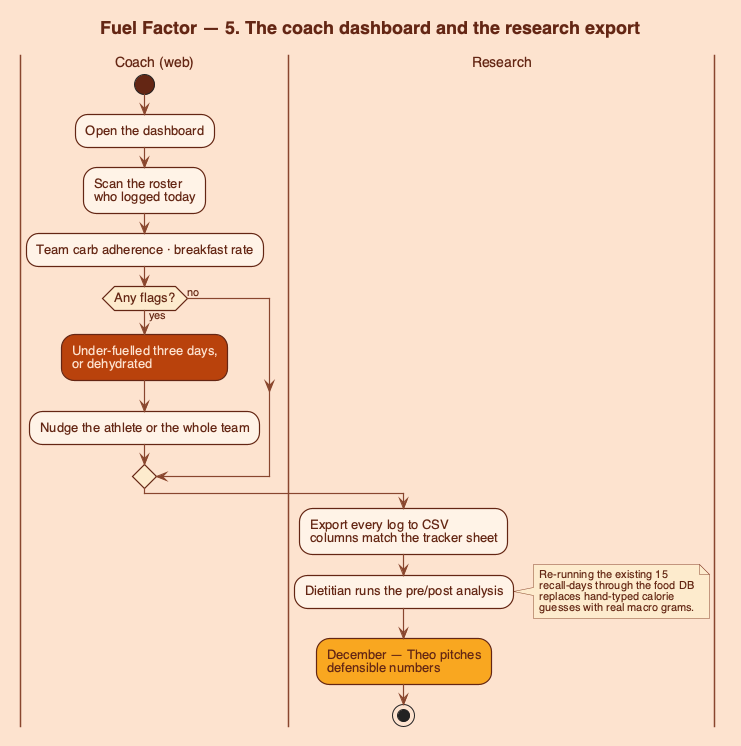

The diagram above was rendered by PlantUML. Its source (embedded in the PNG):
@startuml coach-and-research
!include _style.puml
title Fuel Factor — 5. The coach dashboard and the research export

|Coach (web)|
start
:Open the dashboard;
:Scan the roster\nwho logged today;
:Team carb adherence · breakfast rate;

if (Any flags?) then (yes)
  :Under-fuelled three days,\nor dehydrated; <<alert>>
  :Nudge the athlete or the whole team;
else (no)
endif

|Research|
:Export every log to CSV\ncolumns match the tracker sheet;
:Dietitian runs the pre/post analysis;

note right
  Re-running the existing 15
  recall-days through the food DB
  replaces hand-typed calorie
  guesses with real macro grams.
end note

:December — Theo pitches\ndefensible numbers; <<fuel>>
stop
@enduml